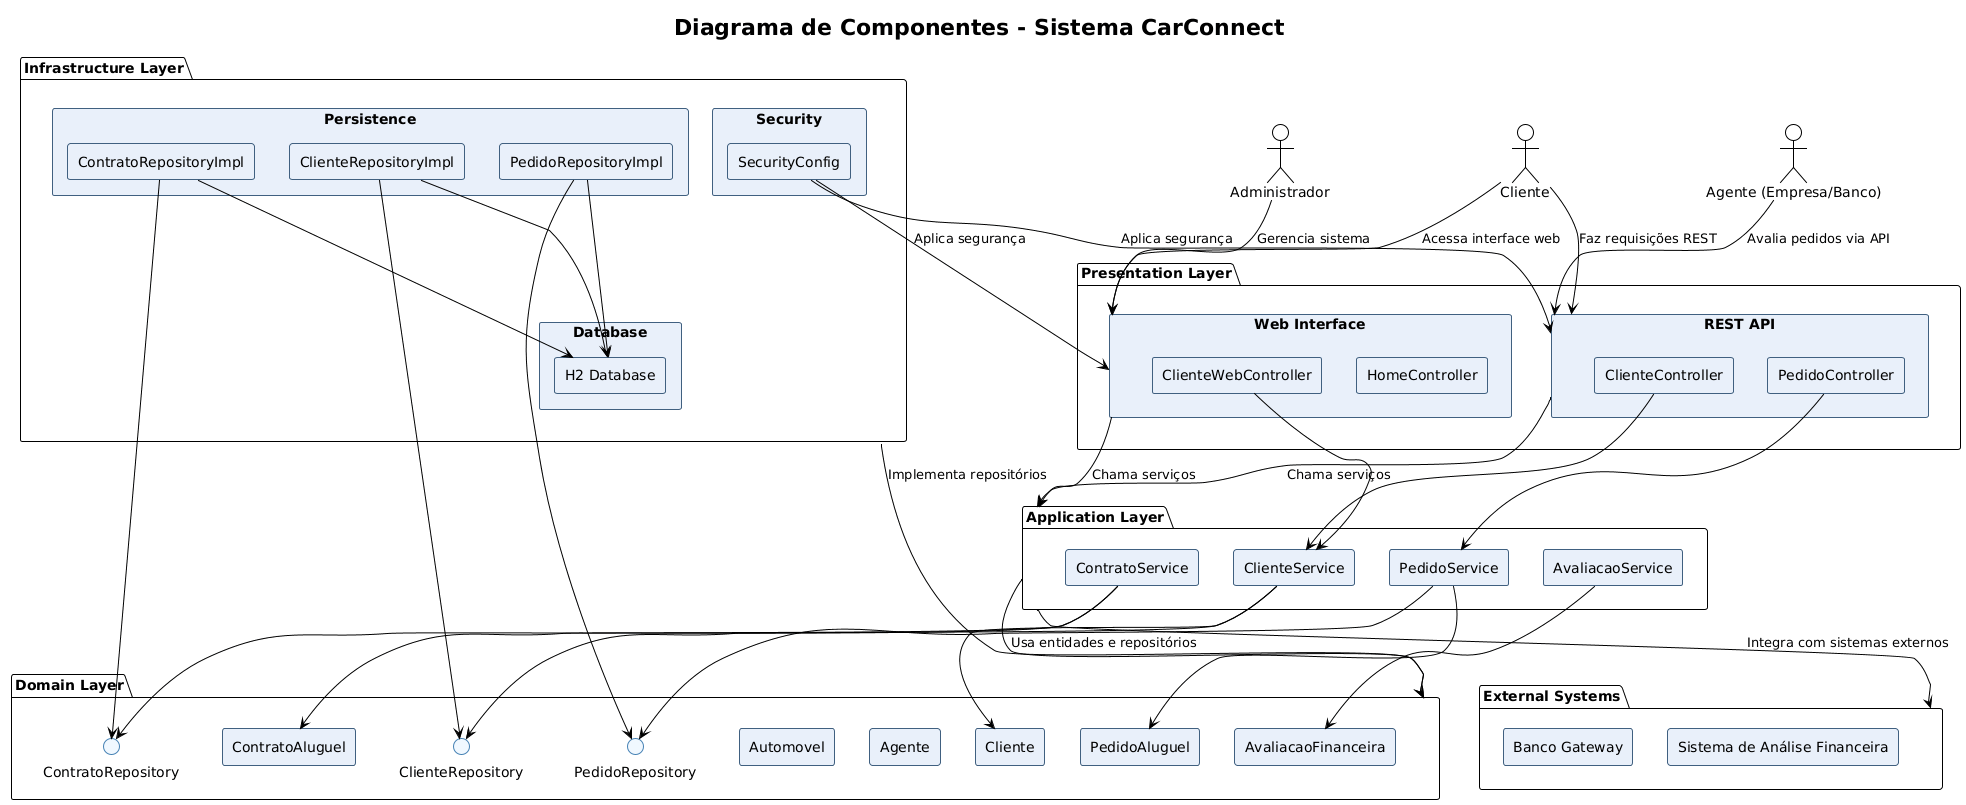

The diagram above was rendered by PlantUML. Its source (embedded in the PNG):
@startuml
!theme plain
skinparam componentStyle rectangle
skinparam shadowing false
skinparam backgroundColor #FFFFFF
skinparam component {
    BackgroundColor #E9F0FA
    BorderColor #406080
    FontColor #000000
}
skinparam interface {
    BackgroundColor #F0F8FF
    BorderColor #4682B4
    FontColor #000000
}

title Diagrama de Componentes - Sistema CarConnect

actor "Cliente" as Cliente
actor "Agente (Empresa/Banco)" as Agente
actor "Administrador" as Admin

package "Presentation Layer" as presentation {
    component "Web Interface" as web_ui {
        component "ClienteWebController" as cliente_web_ctrl
        component "HomeController" as home_ctrl
    }
    
    component "REST API" as rest_api {
        component "ClienteController" as cliente_api_ctrl
        component "PedidoController" as pedido_api_ctrl
    }
}

package "Application Layer" as application {
    component "ClienteService" as cliente_service
    component "PedidoService" as pedido_service
    component "ContratoService" as contrato_service
    component "AvaliacaoService" as avaliacao_service
}

package "Domain Layer" as domain {
    component "Cliente" as cliente_entity
    component "PedidoAluguel" as pedido_entity
    component "ContratoAluguel" as contrato_entity
    component "AvaliacaoFinanceira" as avaliacao_entity
    component "Automovel" as automovel_entity
    component "Agente" as agente_entity
    
    interface "ClienteRepository" as cliente_repo_interface
    interface "PedidoRepository" as pedido_repo_interface
    interface "ContratoRepository" as contrato_repo_interface
}

package "Infrastructure Layer" as infrastructure {
    component "Database" as database {
        component "H2 Database" as h2_db
    }
    
    component "Security" as security {
        component "SecurityConfig" as security_config
    }
    
    component "Persistence" as persistence {
        component "ClienteRepositoryImpl" as cliente_repo_impl
        component "PedidoRepositoryImpl" as pedido_repo_impl
        component "ContratoRepositoryImpl" as contrato_repo_impl
    }
}

package "External Systems" as external {
    component "Banco Gateway" as banco_gateway
    component "Sistema de Análise Financeira" as analise_financeira
}

Cliente --> web_ui : "Acessa interface web"
Cliente --> rest_api : "Faz requisições REST"
Agente --> rest_api : "Avalia pedidos via API"
Admin --> web_ui : "Gerencia sistema"

web_ui --> application : "Chama serviços"
rest_api --> application : "Chama serviços"

application --> domain : "Usa entidades e repositórios"

infrastructure --> domain : "Implementa repositórios"

application --> external : "Integra com sistemas externos"

cliente_web_ctrl --> cliente_service
cliente_api_ctrl --> cliente_service
pedido_api_ctrl --> pedido_service

cliente_service --> cliente_entity
cliente_service --> cliente_repo_interface
pedido_service --> pedido_entity
pedido_service --> pedido_repo_interface
contrato_service --> contrato_entity
contrato_service --> contrato_repo_interface
avaliacao_service --> avaliacao_entity

cliente_repo_impl --> cliente_repo_interface
pedido_repo_impl --> pedido_repo_interface
contrato_repo_impl --> contrato_repo_interface

cliente_repo_impl --> h2_db
pedido_repo_impl --> h2_db
contrato_repo_impl --> h2_db

security_config --> web_ui : "Aplica segurança"
security_config --> rest_api : "Aplica segurança"
@enduml